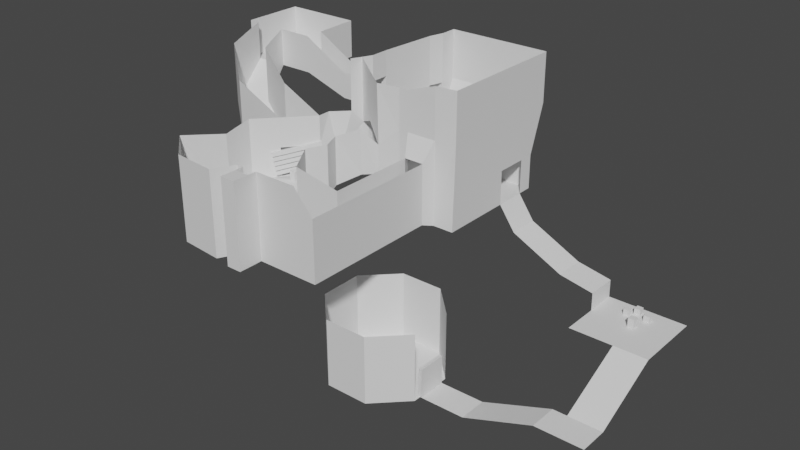 # Source: tutorial.blend  (saved by Blender 3.6.14; exported with 4.5.12 LTS)
import bpy
from mathutils import Matrix  # noqa: F401  (used for matrix-valued properties, if any)

bpy.ops.wm.read_factory_settings(use_empty=True)
scene = bpy.context.scene
scene.name = 'Scene'

# ---- collections
col_collection = bpy.data.collections.new('Collection'); scene.collection.children.link(col_collection)

# ---- node groups
ng_auto_smooth = bpy.data.node_groups.new('Auto Smooth', 'GeometryNodeTree')
_s = ng_auto_smooth.interface.new_socket(name='Geometry', in_out='OUTPUT', socket_type='NodeSocketGeometry')
_s = ng_auto_smooth.interface.new_socket(name='Geometry', in_out='INPUT', socket_type='NodeSocketGeometry')
_s = ng_auto_smooth.interface.new_socket(name='Angle', in_out='INPUT', socket_type='NodeSocketFloat')
_s.subtype = 'ANGLE'
_s.min_value = 0.0
_s.max_value = 3.142
ng_auto_smooth.is_modifier = True
_N = ng_auto_smooth.nodes; _L = ng_auto_smooth.links
n0 = _N.new('NodeGroupOutput'); n0.name = 'Group Output'; n0.location = (480, -100)
n1 = _N.new('NodeGroupInput'); n1.name = 'Group Input'; n1.location = (-420, -300)
n2 = _N.new('NodeGroupInput'); n2.name = 'Group Input.001'; n2.location = (-60, -100)
n3 = _N.new('GeometryNodeSetShadeSmooth'); n3.name = 'Set Shade Smooth'; n3.location = (120, -100)
n3.domain = 'EDGE'
n4 = _N.new('GeometryNodeSetShadeSmooth'); n4.name = 'Set Shade Smooth.001'; n4.location = (300, -100)
n5 = _N.new('GeometryNodeInputMeshEdgeAngle'); n5.name = 'Edge Angle'; n5.location = (-420, -220)
n6 = _N.new('GeometryNodeInputEdgeSmooth'); n6.name = 'Is Edge Smooth'; n6.location = (-60, -160)
n7 = _N.new('GeometryNodeInputShadeSmooth'); n7.name = 'Is Face Smooth'; n7.location = (-240, -340)
n8 = _N.new('FunctionNodeBooleanMath'); n8.name = 'Boolean Math'; n8.location = (-60, -220)
n9 = _N.new('FunctionNodeCompare'); n9.name = 'Compare'; n9.location = (-240, -180)
n9.operation = 'LESS_EQUAL'
_L.new(n5.outputs[0], n9.inputs[0])
_L.new(n4.outputs[0], n0.inputs[0])
_L.new(n1.outputs[1], n9.inputs[1])
_L.new(n9.outputs[0], n8.inputs[0])
_L.new(n7.outputs[0], n8.inputs[1])
_L.new(n2.outputs[0], n3.inputs[0])
_L.new(n6.outputs[0], n3.inputs[1])
_L.new(n3.outputs[0], n4.inputs[0])
_L.new(n8.outputs[0], n3.inputs[2])
n0.is_active_output = True

# ---- world
world_world = bpy.data.worlds.new('World'); scene.world = world_world
world_world.use_nodes = True; world_world.node_tree.nodes.clear()
_N = world_world.node_tree.nodes; _L = world_world.node_tree.links
n0 = _N.new('ShaderNodeOutputWorld'); n0.name = 'World Output'; n0.location = (300, 300)
n1 = _N.new('ShaderNodeBackground'); n1.name = 'Background'; n1.location = (10, 300)
n1.inputs[0].default_value = (0.05088, 0.05088, 0.05088, 1.0)
_L.new(n1.outputs[0], n0.inputs[0])
n0.is_active_output = True
world_world.color = (0.05088, 0.05088, 0.05088)
world_world.use_sun_shadow = False
world_world.sun_shadow_jitter_overblur = 0.0

# ---- meshes
me_cube_001 = bpy.data.meshes.new('Cube.001')
me_cube_001.from_pydata([(-1.0, -1.0, -1.0), (-1.0, -1.0, 1.0), (-1.0, 1.0, -1.0), (-1.0, 1.0, 1.0), (1.0, -1.0, -1.0), (1.0, -1.0, 1.0), (1.0, 1.0, -1.0), (1.0, 1.0, 1.0), (-3.354, -3.402, -1.0), (-3.354, -3.402, 1.0), (-3.354, -1.402, -1.0), (-3.354, -1.402, 1.0), (-1.354, -3.402, -1.0), (-1.354, -3.402, 1.0), (-1.354, -1.402, -1.0), (-1.354, -1.402, 1.0), (3.121, -2.88, -1.0), (3.121, -2.88, 1.0), (3.121, -0.8803, -1.0), (3.121, -0.8803, 1.0), (5.121, -2.88, -1.0), (5.121, -2.88, 1.0), (5.121, -0.8803, -1.0), (5.121, -0.8803, 1.0)], [], [(0, 1, 3, 2), (2, 3, 7, 6), (6, 7, 5, 4), (4, 5, 1, 0), (2, 6, 4, 0), (7, 3, 1, 5), (8, 9, 11, 10), (10, 11, 15, 14), (14, 15, 13, 12), (12, 13, 9, 8), (10, 14, 12, 8), (15, 11, 9, 13), (16, 17, 19, 18), (18, 19, 23, 22), (22, 23, 21, 20), (20, 21, 17, 16), (18, 22, 20, 16), (23, 19, 17, 21)])
me_cube_001.polygons.foreach_set('use_smooth', [True] * 18)
_k = set([(0, 1), (0, 2), (0, 4), (1, 3), (1, 5), (2, 3), (2, 6), (3, 7), (4, 5), (4, 6), (5, 7), (6, 7), (8, 9), (8, 10), (8, 12), (9, 11), (9, 13), (10, 11), (10, 14), (11, 15), (12, 13), (12, 14), (13, 15), (14, 15), (16, 17), (16, 18), (16, 20), (17, 19), (17, 21), (18, 19), (18, 22), (19, 23), (20, 21), (20, 22), (21, 23), (22, 23)])
me_cube_001.attributes.new('sharp_edge', 'BOOLEAN', 'EDGE').data.foreach_set('value', [ (min(e.vertices), max(e.vertices)) in _k for e in me_cube_001.edges])
_uv = me_cube_001.uv_layers.new(name='UVMap')
_uv.uv.foreach_set('vector', [0.375, 0.0, 0.625, 0.0, 0.625, 0.25, 0.375, 0.25, 0.375, 0.25, 0.625, 0.25, 0.625, 0.5, 0.375, 0.5, 0.375, 0.5, 0.625, 0.5, 0.625, 0.75, 0.375, 0.75, 0.375, 0.75, 0.625, 0.75, 0.625, 1.0, 0.375, 1.0, 0.125, 0.5, 0.375, 0.5, 0.375, 0.75, 0.125, 0.75, 0.625, 0.5, 0.875, 0.5, 0.875, 0.75, 0.625, 0.75, 0.375, 0.0, 0.625, 0.0, 0.625, 0.25, 0.375, 0.25, 0.375, 0.25, 0.625, 0.25, 0.625, 0.5, 0.375, 0.5, 0.375, 0.5, 0.625, 0.5, 0.625, 0.75, 0.375, 0.75, 0.375, 0.75, 0.625, 0.75, 0.625, 1.0, 0.375, 1.0, 0.125, 0.5, 0.375, 0.5, 0.375, 0.75, 0.125, 0.75, 0.625, 0.5, 0.875, 0.5, 0.875, 0.75, 0.625, 0.75, 0.375, 0.0, 0.625, 0.0, 0.625, 0.25, 0.375, 0.25, 0.375, 0.25, 0.625, 0.25, 0.625, 0.5, 0.375, 0.5, 0.375, 0.5, 0.625, 0.5, 0.625, 0.75, 0.375, 0.75, 0.375, 0.75, 0.625, 0.75, 0.625, 1.0, 0.375, 1.0, 0.125, 0.5, 0.375, 0.5, 0.375, 0.75, 0.125, 0.75, 0.625, 0.5, 0.875, 0.5, 0.875, 0.75, 0.625, 0.75])
me_cube_001.update()
me_cube_001.normals_split_custom_set([tuple(v) for v in zip(*[iter([-1.0, 0.0, 0.0, -1.0, 0.0, 0.0, -1.0, 0.0, 0.0, -1.0, 0.0, 0.0, 0.0, 1.0, 0.0, 0.0, 1.0, 0.0, 0.0, 1.0, 0.0, 0.0, 1.0, 0.0, 1.0, 0.0, 0.0, 1.0, 0.0, 0.0, 1.0, 0.0, 0.0, 1.0, 0.0, 0.0, 0.0, -1.0, 0.0, 0.0, -1.0, 0.0, 0.0, -1.0, 0.0, 0.0, -1.0, 0.0, 0.0, 0.0, -1.0, 0.0, 0.0, -1.0, 0.0, 0.0, -1.0, 0.0, 0.0, -1.0, 0.0, 0.0, 1.0, 0.0, 0.0, 1.0, 0.0, 0.0, 1.0, 0.0, 0.0, 1.0, -1.0, 0.0, 0.0, -1.0, 0.0, 0.0, -1.0, 0.0, 0.0, -1.0, 0.0, 0.0, 0.0, 1.0, 0.0, 0.0, 1.0, 0.0, 0.0, 1.0, 0.0, 0.0, 1.0, 0.0, 1.0, 0.0, 0.0, 1.0, 0.0, 0.0, 1.0, 0.0, 0.0, 1.0, 0.0, 0.0, 0.0, -1.0, 0.0, 0.0, -1.0, 0.0, 0.0, -1.0, 0.0, 0.0, -1.0, 0.0, 0.0, 0.0, -1.0, 0.0, 0.0, -1.0, 0.0, 0.0, -1.0, 0.0, 0.0, -1.0, 0.0, 0.0, 1.0, 0.0, 0.0, 1.0, 0.0, 0.0, 1.0, 0.0, 0.0, 1.0, -1.0, 0.0, 0.0, -1.0, 0.0, 0.0, -1.0, 0.0, 0.0, -1.0, 0.0, 0.0, 0.0, 1.0, 0.0, 0.0, 1.0, 0.0, 0.0, 1.0, 0.0, 0.0, 1.0, 0.0, 1.0, 0.0, 0.0, 1.0, 0.0, 0.0, 1.0, 0.0, 0.0, 1.0, 0.0, 0.0, 0.0, -1.0, 0.0, 0.0, -1.0, 0.0, 0.0, -1.0, 0.0, 0.0, -1.0, 0.0, 0.0, 0.0, -1.0, 0.0, 0.0, -1.0, 0.0, 0.0, -1.0, 0.0, 0.0, -1.0, 0.0, 0.0, 1.0, 0.0, 0.0, 1.0, 0.0, 0.0, 1.0, 0.0, 0.0, 1.0])] * 3)])
me_plane = bpy.data.meshes.new('Plane')
me_plane.from_pydata([(0.2435, 0.6494, 0.1289), (0.2435, 0.9996, 0.1289), (-0.8883, 0.9996, 0.1289), (0.2435, -0.1637, 0.1289), (-0.8883, -0.1637, 0.1289), (0.2435, 1.167, 0.1289), (-0.8883, 1.167, 0.1289), (0.01062, -0.1637, 0.1289), (0.2435, -0.135, 1.038), (-0.3204, -0.1637, 0.1289), (-0.04528, -0.2756, 0.8183), (0.01062, -0.1637, 1.038), (-0.04528, -0.2756, 0.1601), (-0.2619, -0.2756, 0.1601), (-0.04528, -1.245, 0.1601), (-0.2619, -1.244, 0.1601), (-0.04528, -1.793, 0.1601), (-0.2619, -1.793, 0.1601), (-0.7299, -1.244, 0.1601), (-0.7299, -1.793, 0.1601), (-0.04528, -1.793, 0.8183), (-0.8929, -1.244, 0.1601), (-0.8929, -1.793, 0.1601), (-0.04528, -1.245, 0.8183), (-0.9355, -0.5386, 0.4231), (-1.136, -0.5166, 0.4359), (-0.4259, 1.167, 0.1289), (-0.4259, -0.1637, 0.1289), (-0.4259, -0.1637, 0.5086), (-0.4259, 1.167, 0.5086), (-0.9773, 0.9996, 0.1289), (-0.9773, -0.1637, 0.1289), (-0.9773, 1.167, 0.1289), (-0.9773, 1.167, 0.5086), (-1.073, 0.033, 0.5086), (-0.9773, 0.9996, 0.5086), (-1.08, 1.167, 0.5086), (-1.08, 0.9996, 0.5086), (-1.378, 1.167, 0.755), (-1.378, 0.9996, 0.755), (-1.613, 1.167, 0.755), (-1.613, 0.9996, 0.755), (-1.081, -0.9396, 0.4117), (-0.9545, -0.9396, 0.4117), (-0.7299, -1.89, 0.1601), (-0.8929, -1.89, 0.1601), (-0.7299, -2.06, 1.069), (-0.8929, -2.06, 1.069), (-0.9016, -1.244, 0.3486), (-0.7752, -1.244, 0.3486), (-0.8481, -0.7421, 0.4187), (-1.136, -0.6456, 0.4359), (-1.897, -1.677, 0.1601), (-1.716, -1.244, 0.1601), (-0.4259, -0.1637, 1.038), (-0.6724, -0.2083, 0.5086), (-0.4259, 1.352, 1.038), (-0.9325, 1.352, 1.038), (0.2435, 1.167, 0.5086), (0.2435, 1.352, 1.038), (0.2435, 0.9803, 1.038), (0.2435, 0.6085, 1.038), (0.2435, 0.6494, 0.5086), (0.2435, 0.9996, 0.5086), (-0.3204, -0.1637, 1.038), (-0.2619, -0.2756, 0.8183), (-0.2619, -1.244, 0.8183), (-0.9267, -0.545, 0.9567), (-0.9545, -0.9396, 0.9457), (-0.8481, -0.7421, 0.9527), (-0.6484, -0.2211, 0.8373), (-0.7752, -1.244, 0.9144), (-1.521, -0.7203, 0.4117), (-0.2619, -1.793, 1.069), (-0.7299, -1.793, 1.069), (-0.8929, -1.89, 1.069), (-0.7299, -1.89, 1.069), (-0.7299, -2.06, 0.1601), (-0.8929, -2.06, 0.1601), (-1.725, -0.9396, 0.4117), (-1.725, -1.244, 0.3486), (-1.556, -1.981, 0.1601), (-1.725, -0.9396, 1.056), (-1.725, -1.244, 0.9931), (-1.897, -1.677, 1.069), (-1.556, -1.981, 1.069), (-1.521, -0.7203, 1.056), (-1.265, -0.4087, 0.4462), (-1.212, -0.189, 0.5205), (-1.076, 0.03724, 0.8978), (-0.9773, 0.9996, 1.038), (-1.106, -0.105, 1.048), (-1.265, -0.4087, 1.048), (-1.521, -0.7203, 0.7317), (-1.265, -0.4087, 0.7325), (-1.025, 0.3444, 1.038), (-1.025, 0.1395, 1.038), (-0.9325, 1.167, 1.038), (-1.08, 1.167, 1.038), (-1.08, 0.9996, 1.038), (-1.378, 1.167, 1.038), (-1.378, 0.9996, 1.038), (-1.613, 1.167, 1.038), (-1.613, 0.9996, 1.038), (-1.025, 0.3444, 1.313), (-1.025, 0.1395, 1.313), (-0.9325, 1.352, 1.588), (-0.9773, 0.9996, 1.588), (-0.9325, 1.167, 1.588), (-1.025, 0.3444, 1.588), (-1.025, 0.1395, 1.588), (0.2435, -0.135, 1.588), (0.01062, -0.1637, 1.588), (-0.4259, -0.1637, 1.473), (0.2435, 1.352, 1.588), (0.2435, 0.9803, 1.588), (0.2435, 0.6085, 1.588), (-0.3204, -0.1637, 1.473), (-0.6724, -0.2083, 1.473), (-1.073, 0.033, 1.588), (-1.106, -0.105, 1.599), (-0.4259, 1.352, 1.588), (-0.804, -0.3076, 0.4978), (-0.7721, -0.3487, 1.01), (-0.8725, -0.08765, 0.992), (-0.8725, -0.08765, 1.531), (-1.025, 0.3968, 0.5086), (-1.049, 0.1236, 0.5086), (-1.268, -0.2674, 1.049), (-0.9653, -1.793, 1.069), (-1.088, -2.023, 1.069), (-1.088, -2.023, 0.1601), (-0.9653, -1.793, 0.1601), (-0.8929, -1.793, 1.069)], [], [(6, 2, 30, 32), (26, 27, 9, 7, 3, 0, 1, 5), (14, 16, 20, 23), (12, 14, 23, 10), (14, 15, 17, 16), (17, 15, 18, 19), (19, 18, 21, 22), (8, 11, 7, 3), (58, 59, 60, 63, 1, 5), (9, 13, 12, 7), (7, 12, 10, 11), (51, 50, 24, 25), (29, 58, 5, 26), (6, 32, 33, 29, 26), (4, 27, 28, 55, 34, 31), (27, 26, 29, 28), (34, 55, 28, 29, 33, 35, 126, 127), (30, 31, 34, 127, 126, 35, 33, 32), (2, 4, 31, 30), (33, 36, 37, 35), (36, 38, 39, 37), (38, 40, 41, 39), (48, 49, 43, 42), (19, 22, 45, 44), (75, 76, 46, 47), (21, 18, 49, 48), (42, 43, 50, 51), (80, 79, 82, 83), (88, 122, 55, 34), (33, 29, 56, 57), (29, 56, 59, 58), (3, 0, 62, 61, 8), (62, 63, 60, 61), (13, 15, 14, 12), (15, 13, 65, 66), (13, 9, 64, 65), (122, 24, 67, 123), (50, 43, 68, 69), (24, 50, 69, 67), (43, 49, 71, 68), (71, 49, 18, 15, 66), (133, 22, 132, 129), (48, 42, 79, 80), (17, 19, 74, 73), (17, 73, 20, 16), (77, 78, 47, 46), (44, 76, 74, 19), (45, 75, 47, 78), (55, 70, 54, 28), (27, 28, 54, 64, 9), (44, 45, 78, 77), (76, 44, 77, 46), (75, 45, 44, 76), (81, 52, 84, 85), (52, 53, 80, 83, 84), (22, 21, 53, 52, 81, 131, 132), (21, 48, 80, 53), (51, 72, 79, 42), (88, 34, 89, 91), (96, 127, 34, 89), (86, 82, 79, 72, 93), (25, 87, 72, 51), (57, 97, 33), (37, 39, 101, 99), (38, 36, 98, 100), (39, 41, 103, 101), (40, 38, 100, 102), (36, 33, 97, 98), (37, 99, 90, 35), (98, 97, 90, 99), (98, 99, 101, 100), (100, 101, 103, 102), (90, 97, 108, 107), (97, 57, 106, 108), (105, 104, 109, 110), (95, 104, 109, 107, 90), (11, 8, 111, 112), (8, 61, 116, 111), (64, 54, 113, 117), (91, 89, 119, 120), (61, 60, 115, 116), (60, 59, 114, 115), (54, 70, 118, 113), (121, 114, 59, 56), (56, 121, 106, 57), (96, 89, 119, 110, 105), (10, 65, 64, 11), (11, 112, 117, 64), (25, 88, 87), (55, 122, 123, 70), (25, 24, 122, 88), (124, 125, 118, 70), (128, 88, 91), (89, 119, 125, 124), (126, 127, 96, 95), (35, 126, 95, 90), (92, 94, 87, 88, 128), (131, 130, 129, 132), (130, 131, 81, 85), (133, 22, 45, 75)])
_uv = me_plane.uv_layers.new(name='UVMap')
_uv.uv.foreach_set('vector', [0.0, 0.0, 0.0, 0.0, 0.0, 0.0, 0.0, 0.0, 1.0, 1.0, 1.0, 1.0, 1.0, 1.0, 1.0, 1.0, 1.0, 1.0, 1.0, 1.0, 1.0, 1.0, 1.0, 1.0, 1.0, 1.0, 1.0, 1.0, 1.0, 1.0, 1.0, 1.0, 1.0, 1.0, 1.0, 1.0, 1.0, 1.0, 1.0, 1.0, 1.0, 1.0, 1.0, 1.0, 1.0, 1.0, 1.0, 1.0, 1.0, 1.0, 1.0, 1.0, 1.0, 1.0, 1.0, 1.0, 1.0, 1.0, 1.0, 1.0, 1.0, 1.0, 1.0, 1.0, 1.0, 1.0, 1.0, 1.0, 1.0, 1.0, 0.0, 0.0, 1.0, 1.0, 1.0, 1.0, 1.0, 1.0, 0.0, 0.0, 0.0, 0.0, 0.0, 0.0, 1.0, 1.0, 1.0, 1.0, 1.0, 1.0, 1.0, 1.0, 1.0, 1.0, 1.0, 1.0, 1.0, 1.0, 1.0, 1.0, 1.0, 1.0, 1.0, 1.0, 1.0, 1.0, 1.0, 1.0, 1.0, 1.0, 1.0, 1.0, 1.0, 1.0, 1.0, 1.0, 0.0, 0.0, 0.0, 0.0, 0.0, 0.0, 0.0, 0.0, 0.0, 0.0, 0.0, 0.0, 0.0, 0.0, 0.0, 0.0, 0.0, 0.0, 0.0, 0.0, 0.0, 0.0, 1.0, 1.0, 1.0, 1.0, 1.0, 1.0, 1.0, 1.0, 1.0, 1.0, 1.0, 1.0, 1.0, 1.0, 1.0, 1.0, 1.0, 1.0, 1.0, 1.0, 1.0, 1.0, 1.0, 1.0, 0.0, 0.0, 0.0, 0.0, 0.0, 0.0, 0.0, 0.0, 0.0, 0.0, 0.0, 0.0, 0.0, 0.0, 0.0, 0.0, 0.0, 0.0, 0.0, 0.0, 0.0, 0.0, 0.0, 0.0, 1.0, 1.0, 1.0, 1.0, 1.0, 1.0, 1.0, 1.0, 1.0, 1.0, 1.0, 1.0, 1.0, 1.0, 1.0, 1.0, 1.0, 1.0, 1.0, 1.0, 1.0, 1.0, 1.0, 1.0, 1.0, 1.0, 1.0, 1.0, 1.0, 1.0, 1.0, 1.0, 1.0, 1.0, 1.0, 1.0, 1.0, 1.0, 1.0, 1.0, 0.0, 0.0, 0.0, 0.0, 0.0, 0.0, 0.0, 0.0, 1.0, 1.0, 1.0, 1.0, 1.0, 1.0, 1.0, 1.0, 1.0, 1.0, 1.0, 1.0, 1.0, 1.0, 1.0, 1.0, 1.0, 1.0, 1.0, 1.0, 1.0, 1.0, 0.0, 0.0, 1.0, 1.0, 1.0, 1.0, 1.0, 1.0, 1.0, 1.0, 1.0, 1.0, 1.0, 1.0, 1.0, 1.0, 1.0, 1.0, 1.0, 1.0, 1.0, 1.0, 1.0, 1.0, 1.0, 1.0, 0.0, 0.0, 0.0, 0.0, 1.0, 1.0, 1.0, 1.0, 1.0, 1.0, 1.0, 1.0, 1.0, 1.0, 1.0, 1.0, 1.0, 1.0, 1.0, 1.0, 1.0, 1.0, 1.0, 1.0, 1.0, 1.0, 1.0, 1.0, 1.0, 1.0, 1.0, 1.0, 1.0, 1.0, 1.0, 1.0, 1.0, 1.0, 1.0, 1.0, 1.0, 1.0, 1.0, 1.0, 1.0, 1.0, 1.0, 1.0, 1.0, 1.0, 1.0, 1.0, 1.0, 1.0, 1.0, 1.0, 1.0, 1.0, 1.0, 1.0, 1.0, 1.0, 1.0, 1.0, 1.0, 1.0, 1.0, 1.0, 1.0, 1.0, 1.0, 1.0, 1.0, 1.0, 1.0, 1.0, 1.0, 1.0, 1.0, 1.0, 1.0, 1.0, 1.0, 1.0, 0.0, 0.0, 0.0, 0.0, 1.0, 1.0, 1.0, 1.0, 1.0, 1.0, 1.0, 1.0, 1.0, 1.0, 1.0, 1.0, 1.0, 1.0, 1.0, 1.0, 1.0, 1.0, 1.0, 1.0, 1.0, 1.0, 1.0, 1.0, 1.0, 1.0, 1.0, 1.0, 1.0, 1.0, 1.0, 1.0, 1.0, 1.0, 1.0, 1.0, 1.0, 1.0, 1.0, 1.0, 1.0, 1.0, 1.0, 1.0, 1.0, 1.0, 1.0, 1.0, 1.0, 1.0, 1.0, 1.0, 1.0, 1.0, 1.0, 1.0, 0.0, 0.0, 0.0, 0.0, 0.0, 0.0, 0.0, 0.0, 0.0, 0.0, 0.0, 0.0, 0.0, 0.0, 1.0, 1.0, 1.0, 1.0, 1.0, 1.0, 1.0, 1.0, 1.0, 1.0, 1.0, 1.0, 1.0, 1.0, 1.0, 1.0, 0.0, 0.0, 0.0, 0.0, 0.0, 0.0, 0.0, 0.0, 1.0, 1.0, 1.0, 1.0, 1.0, 1.0, 1.0, 1.0, 1.0, 1.0, 1.0, 1.0, 1.0, 1.0, 0.0, 0.0, 1.0, 1.0, 0.0, 0.0, 1.0, 1.0, 1.0, 1.0, 1.0, 1.0, 1.0, 1.0, 1.0, 1.0, 1.0, 1.0, 1.0, 1.0, 1.0, 1.0, 1.0, 1.0, 1.0, 1.0, 1.0, 1.0, 1.0, 1.0, 1.0, 1.0, 1.0, 1.0, 1.0, 1.0, 1.0, 1.0, 1.0, 1.0, 1.0, 1.0, 1.0, 1.0, 1.0, 1.0, 1.0, 1.0, 1.0, 1.0, 1.0, 1.0, 1.0, 1.0, 1.0, 1.0, 1.0, 1.0, 1.0, 1.0, 1.0, 1.0, 1.0, 1.0, 1.0, 1.0, 1.0, 1.0, 1.0, 1.0, 0.0, 0.0, 1.0, 1.0, 1.0, 1.0, 1.0, 1.0, 1.0, 1.0, 1.0, 1.0, 1.0, 1.0, 1.0, 1.0, 1.0, 1.0, 1.0, 1.0, 1.0, 1.0, 1.0, 1.0, 1.0, 1.0, 1.0, 1.0, 1.0, 1.0, 1.0, 1.0, 1.0, 1.0, 1.0, 1.0, 1.0, 1.0, 1.0, 1.0, 0.0, 0.0, 1.0, 1.0, 1.0, 1.0, 1.0, 1.0, 1.0, 1.0, 1.0, 1.0, 1.0, 1.0, 0.0, 0.0, 1.0, 1.0, 1.0, 1.0, 1.0, 1.0, 1.0, 1.0, 1.0, 1.0, 1.0, 1.0, 1.0, 1.0, 1.0, 1.0, 1.0, 1.0, 1.0, 1.0, 1.0, 1.0, 0.0, 0.0, 0.0, 0.0, 1.0, 1.0, 0.0, 0.0, 1.0, 1.0, 1.0, 1.0, 0.0, 0.0, 1.0, 1.0, 1.0, 1.0, 1.0, 1.0, 1.0, 1.0, 1.0, 1.0, 1.0, 1.0, 1.0, 1.0, 1.0, 1.0, 1.0, 1.0, 1.0, 1.0, 1.0, 1.0, 1.0, 1.0, 1.0, 1.0, 1.0, 1.0, 1.0, 1.0, 1.0, 1.0, 1.0, 1.0, 0.0, 0.0, 0.0, 0.0, 0.0, 0.0, 0.0, 0.0, 1.0, 1.0, 1.0, 1.0, 1.0, 1.0, 1.0, 1.0, 1.0, 1.0, 1.0, 1.0, 1.0, 1.0, 1.0, 1.0, 1.0, 1.0, 1.0, 1.0, 1.0, 1.0, 1.0, 1.0, 0.0, 0.0, 1.0, 1.0, 1.0, 1.0, 0.0, 0.0, 0.0, 0.0, 1.0, 1.0, 1.0, 1.0, 1.0, 1.0, 1.0, 1.0, 0.0, 0.0, 1.0, 1.0, 1.0, 1.0, 1.0, 1.0, 1.0, 1.0, 1.0, 1.0, 1.0, 1.0, 1.0, 1.0, 1.0, 1.0, 1.0, 1.0, 1.0, 1.0, 1.0, 1.0, 1.0, 1.0, 1.0, 1.0, 0.0, 0.0, 1.0, 1.0, 1.0, 1.0, 1.0, 1.0, 1.0, 1.0, 1.0, 1.0, 1.0, 1.0, 1.0, 1.0, 1.0, 1.0, 1.0, 1.0, 1.0, 1.0, 1.0, 1.0, 1.0, 1.0, 1.0, 1.0, 1.0, 1.0, 1.0, 1.0, 1.0, 1.0, 0.5, 0.5, 1.0, 1.0, 1.0, 1.0, 1.0, 1.0, 1.0, 1.0, 1.0, 1.0, 1.0, 1.0, 1.0, 1.0, 1.0, 1.0, 1.0, 1.0, 1.0, 1.0, 1.0, 1.0, 1.0, 1.0, 1.0, 1.0, 1.0, 1.0, 0.0, 0.0, 0.5, 0.5, 1.0, 1.0, 1.0, 1.0, 0.5, 0.5, 1.0, 1.0, 1.0, 1.0, 1.0, 1.0, 1.0, 1.0, 1.0, 1.0, 1.0, 1.0, 1.0, 1.0, 1.0, 1.0, 0.0, 0.0, 0.0, 0.0, 0.0, 0.0, 0.0, 0.0])
me_plane.update()
me_plane_001 = bpy.data.meshes.new('Plane.001')
me_plane_001.from_pydata([(-0.01897, -0.162, -0.163), (-0.01897, 0.162, -0.163), (-0.01897, -0.162, 0.1628), (0.01897, -0.162, 0.163), (0.01897, 0.162, -0.1628), (0.01897, -0.162, -0.1628), (0.01897, 0.162, 0.163), (-0.01897, 0.162, 0.1628)], [], [(4, 1, 7, 6), (2, 3, 6, 7), (1, 0, 2, 7), (5, 4, 6, 3), (0, 5, 3, 2)])
me_plane_001.polygons.foreach_set('use_smooth', [True] * 5)
_k = set([(0, 2), (1, 7), (2, 3), (2, 7), (3, 5), (3, 6), (4, 6), (6, 7)])
me_plane_001.attributes.new('sharp_edge', 'BOOLEAN', 'EDGE').data.foreach_set('value', [ (min(e.vertices), max(e.vertices)) in _k for e in me_plane_001.edges])
_uv = me_plane_001.uv_layers.new(name='UVMap')
_uv.uv.foreach_set('vector', [0.0, 0.0, 0.0, 0.0, 0.0, 0.0, 0.0, 0.0, 0.0, 1.0, 0.06991, 1.0, 0.06991, 1.0, 0.0, 1.0, 0.0, 1.0, 0.0, 1.0, 0.0, 1.0, 0.0, 1.0, 0.06991, 1.0, 0.06991, 1.0, 0.06991, 1.0, 0.06991, 1.0, 0.0, 0.0, 0.0, 0.0, 0.0, 0.0, 0.0, 0.0])
me_plane_001.update()
me_plane_001.normals_split_custom_set([tuple(v) for v in zip(*[iter([0.0, 1.0, 0.0, 0.0, 1.0, 0.0, 0.0, 1.0, 0.0, 0.0, 1.0, 0.0, -0.005654, 0.0, 1.0, -0.005654, 0.0, 1.0, -0.005654, 0.0, 1.0, -0.005654, 0.0, 1.0, -1.0, 0.0, 0.0, -1.0, 0.0, 0.0, -1.0, 0.0, 0.0, -1.0, 0.0, 0.0, 1.0, 0.0, 0.0, 1.0, 0.0, 0.0, 1.0, 0.0, 0.0, 1.0, 0.0, 0.0, 0.0, -1.0, 0.0, 0.0, -1.0, 0.0, 0.0, -1.0, 0.0, 0.0, -1.0, 0.0])] * 3)])
me_cube_002 = bpy.data.meshes.new('Cube.002')
me_cube_002.from_pydata([(-1.0, -1.0, -1.0), (-1.0, -1.0, 1.0), (-1.0, 1.0, -1.0), (-1.0, 1.0, 1.0), (1.0, -1.0, -1.0), (1.0, -1.0, 1.0), (1.0, 1.0, -1.0), (1.0, 1.0, 1.0)], [], [(0, 1, 3, 2), (2, 3, 7, 6), (6, 7, 5, 4), (4, 5, 1, 0), (2, 6, 4, 0), (7, 3, 1, 5)])
_uv = me_cube_002.uv_layers.new(name='UVMap')
_uv.uv.foreach_set('vector', [0.375, 0.0, 0.625, 0.0, 0.625, 0.25, 0.375, 0.25, 0.375, 0.25, 0.625, 0.25, 0.625, 0.5, 0.375, 0.5, 0.375, 0.5, 0.625, 0.5, 0.625, 0.75, 0.375, 0.75, 0.375, 0.75, 0.625, 0.75, 0.625, 1.0, 0.375, 1.0, 0.125, 0.5, 0.375, 0.5, 0.375, 0.75, 0.125, 0.75, 0.625, 0.5, 0.875, 0.5, 0.875, 0.75, 0.625, 0.75])
me_cube_002.update()
me_cube_003 = bpy.data.meshes.new('Cube.003')
me_cube_003.from_pydata([(-1.0, -1.0, -1.0), (-1.0, -1.0, 1.0), (-1.0, 1.0, -1.0), (-1.0, 1.0, 1.0), (1.0, -1.0, -1.0), (1.0, -1.0, 1.0), (1.0, 1.0, -1.0), (1.0, 1.0, 1.0)], [], [(0, 1, 3, 2), (2, 3, 7, 6), (6, 7, 5, 4), (4, 5, 1, 0), (2, 6, 4, 0), (7, 3, 1, 5)])
_uv = me_cube_003.uv_layers.new(name='UVMap')
_uv.uv.foreach_set('vector', [0.375, 0.0, 0.625, 0.0, 0.625, 0.25, 0.375, 0.25, 0.375, 0.25, 0.625, 0.25, 0.625, 0.5, 0.375, 0.5, 0.375, 0.5, 0.625, 0.5, 0.625, 0.75, 0.375, 0.75, 0.375, 0.75, 0.625, 0.75, 0.625, 1.0, 0.375, 1.0, 0.125, 0.5, 0.375, 0.5, 0.375, 0.75, 0.125, 0.75, 0.625, 0.5, 0.875, 0.5, 0.875, 0.75, 0.625, 0.75])
me_cube_003.update()
me_cube_006 = bpy.data.meshes.new('Cube.006')
me_cube_006.from_pydata([(-1.0, -1.0, -1.0), (-1.665, -1.665, 1.0), (-1.0, 1.0, -1.0), (-1.665, 1.665, 1.0), (1.0, -1.0, -1.0), (1.665, -1.665, 1.0), (1.0, 1.0, -1.0), (1.665, 1.665, 1.0), (-1.072, -1.072, 1.585), (-1.072, 1.072, 1.585), (1.072, 1.072, 1.585), (1.072, -1.072, 1.585)], [], [(0, 1, 3, 2), (2, 3, 7, 6), (6, 7, 5, 4), (4, 5, 1, 0), (2, 6, 4, 0), (7, 3, 9, 10), (10, 9, 8, 11), (5, 7, 10, 11), (3, 1, 8, 9), (1, 5, 11, 8)])
_uv = me_cube_006.uv_layers.new(name='UVMap')
_uv.uv.foreach_set('vector', [0.375, 0.0, 0.625, 0.0, 0.625, 0.25, 0.375, 0.25, 0.375, 0.25, 0.625, 0.25, 0.625, 0.5, 0.375, 0.5, 0.375, 0.5, 0.625, 0.5, 0.625, 0.75, 0.375, 0.75, 0.375, 0.75, 0.625, 0.75, 0.625, 1.0, 0.375, 1.0, 0.125, 0.5, 0.375, 0.5, 0.375, 0.75, 0.125, 0.75, 0.625, 0.5, 0.625, 0.25, 0.625, 0.25, 0.625, 0.5, 0.625, 0.5, 0.875, 0.5, 0.875, 0.75, 0.625, 0.75, 0.625, 0.75, 0.625, 0.5, 0.625, 0.5, 0.625, 0.75, 0.625, 0.25, 0.625, 0.0, 0.625, 0.0, 0.625, 0.25, 0.625, 1.0, 0.625, 0.75, 0.625, 0.75, 0.625, 1.0])
me_cube_006.update()
me_cube_007 = bpy.data.meshes.new('Cube.007')
me_cube_007.from_pydata([(-1.0, -1.0, -1.0), (-1.0, -1.0, 1.0), (-1.0, 1.0, -1.0), (-1.0, 1.0, 1.0), (1.0, -1.0, -1.0), (1.0, -1.0, 1.0), (1.0, 1.0, -1.0), (1.0, 1.0, 1.0)], [], [(0, 1, 3, 2), (2, 3, 7, 6), (6, 7, 5, 4), (4, 5, 1, 0), (2, 6, 4, 0), (7, 3, 1, 5)])
_uv = me_cube_007.uv_layers.new(name='UVMap')
_uv.uv.foreach_set('vector', [0.375, 0.0, 0.625, 0.0, 0.625, 0.25, 0.375, 0.25, 0.375, 0.25, 0.625, 0.25, 0.625, 0.5, 0.375, 0.5, 0.375, 0.5, 0.625, 0.5, 0.625, 0.75, 0.375, 0.75, 0.375, 0.75, 0.625, 0.75, 0.625, 1.0, 0.375, 1.0, 0.125, 0.5, 0.375, 0.5, 0.375, 0.75, 0.125, 0.75, 0.625, 0.5, 0.875, 0.5, 0.875, 0.75, 0.625, 0.75])
me_cube_007.update()
me_plane_003 = bpy.data.meshes.new('Plane.003')
me_plane_003.from_pydata([(-0.01897, -0.162, -0.163), (-0.01897, 0.162, -0.163), (-0.01897, -0.162, 0.2727), (0.01897, -0.162, 0.2729), (0.01897, 0.162, -0.1628), (0.01897, -0.162, -0.1628), (0.01897, 0.162, 0.2729), (-0.01897, 0.162, 0.2727)], [], [(4, 1, 7, 6), (2, 3, 6, 7), (1, 0, 2, 7), (5, 4, 6, 3), (0, 5, 3, 2)])
me_plane_003.polygons.foreach_set('use_smooth', [True] * 5)
_k = set([(0, 2), (1, 7), (2, 3), (2, 7), (3, 5), (3, 6), (4, 6), (6, 7)])
me_plane_003.attributes.new('sharp_edge', 'BOOLEAN', 'EDGE').data.foreach_set('value', [ (min(e.vertices), max(e.vertices)) in _k for e in me_plane_003.edges])
_uv = me_plane_003.uv_layers.new(name='UVMap')
_uv.uv.foreach_set('vector', [0.0, 0.0, 0.0, 0.0, 0.0, 0.0, 0.0, 0.0, 0.0, 1.0, 0.06991, 1.0, 0.06991, 1.0, 0.0, 1.0, 0.0, 1.0, 0.0, 1.0, 0.0, 1.0, 0.0, 1.0, 0.06991, 1.0, 0.06991, 1.0, 0.06991, 1.0, 0.06991, 1.0, 0.0, 0.0, 0.0, 0.0, 0.0, 0.0, 0.0, 0.0])
me_plane_003.update()
me_plane_003.normals_split_custom_set([tuple(v) for v in zip(*[iter([-1.934e-10, 1.0, 2.817e-08, -1.934e-10, 1.0, 2.817e-08, -1.934e-10, 1.0, 2.817e-08, -1.934e-10, 1.0, 2.817e-08, -0.005654, 0.0, 1.0, -0.005654, 0.0, 1.0, -0.005654, 0.0, 1.0, -0.005654, 0.0, 1.0, -1.0, 0.0, 0.0, -1.0, 0.0, 0.0, -1.0, 0.0, 0.0, -1.0, 0.0, 0.0, 1.0, 0.0, 0.0, 1.0, 0.0, 0.0, 1.0, 0.0, 0.0, 1.0, 0.0, 0.0, 1.934e-10, -1.0, -2.817e-08, 1.934e-10, -1.0, -2.817e-08, 1.934e-10, -1.0, -2.817e-08, 1.934e-10, -1.0, -2.817e-08])] * 3)])
me_cube_008 = bpy.data.meshes.new('Cube.008')
me_cube_008.from_pydata([(-1.0, -1.0, -1.0), (-1.0, -1.0, 1.0), (-1.0, 1.0, -1.0), (-1.0, 1.0, 1.0), (1.0, -1.0, -1.0), (1.0, -1.0, 1.0), (1.0, 1.0, -1.0), (1.0, 1.0, 1.0)], [], [(0, 1, 3, 2), (2, 3, 7, 6), (6, 7, 5, 4), (4, 5, 1, 0), (2, 6, 4, 0), (7, 3, 1, 5)])
_uv = me_cube_008.uv_layers.new(name='UVMap')
_uv.uv.foreach_set('vector', [0.375, 0.0, 0.625, 0.0, 0.625, 0.25, 0.375, 0.25, 0.375, 0.25, 0.625, 0.25, 0.625, 0.5, 0.375, 0.5, 0.375, 0.5, 0.625, 0.5, 0.625, 0.75, 0.375, 0.75, 0.375, 0.75, 0.625, 0.75, 0.625, 1.0, 0.375, 1.0, 0.125, 0.5, 0.375, 0.5, 0.375, 0.75, 0.125, 0.75, 0.625, 0.5, 0.875, 0.5, 0.875, 0.75, 0.625, 0.75])
me_cube_008.update()
me_cube_009 = bpy.data.meshes.new('Cube.009')
me_cube_009.from_pydata([(-1.0, -1.0, -1.0), (-1.0, -1.0, 1.0), (-1.0, 1.0, -1.0), (-1.0, 1.0, 1.0), (1.0, -1.0, -1.0), (1.0, -1.0, 1.0), (1.0, 1.0, -1.0), (1.0, 1.0, 1.0)], [], [(0, 1, 3, 2), (2, 3, 7, 6), (6, 7, 5, 4), (4, 5, 1, 0), (2, 6, 4, 0), (7, 3, 1, 5)])
_uv = me_cube_009.uv_layers.new(name='UVMap')
_uv.uv.foreach_set('vector', [0.375, 0.0, 0.625, 0.0, 0.625, 0.25, 0.375, 0.25, 0.375, 0.25, 0.625, 0.25, 0.625, 0.5, 0.375, 0.5, 0.375, 0.5, 0.625, 0.5, 0.625, 0.75, 0.375, 0.75, 0.375, 0.75, 0.625, 0.75, 0.625, 1.0, 0.375, 1.0, 0.125, 0.5, 0.375, 0.5, 0.375, 0.75, 0.125, 0.75, 0.625, 0.5, 0.875, 0.5, 0.875, 0.75, 0.625, 0.75])
me_cube_009.update()
me_cube_010 = bpy.data.meshes.new('Cube.010')
me_cube_010.from_pydata([(-1.0, -1.0, -1.0), (-1.0, -1.0, 1.457), (-1.0, 1.0, -1.0), (-1.0, 1.0, 1.457), (1.467, -1.0, -1.0), (1.467, -1.0, 1.457), (1.467, 1.0, -1.0), (1.467, 1.0, 1.457)], [], [(0, 1, 3, 2), (2, 3, 7, 6), (6, 7, 5, 4), (4, 5, 1, 0), (2, 6, 4, 0), (7, 3, 1, 5)])
_uv = me_cube_010.uv_layers.new(name='UVMap')
_uv.uv.foreach_set('vector', [0.375, 0.0, 0.625, 0.0, 0.625, 0.25, 0.375, 0.25, 0.375, 0.25, 0.625, 0.25, 0.625, 0.5, 0.375, 0.5, 0.375, 0.5, 0.625, 0.5, 0.625, 0.75, 0.375, 0.75, 0.375, 0.75, 0.625, 0.75, 0.625, 1.0, 0.375, 1.0, 0.125, 0.5, 0.375, 0.5, 0.375, 0.75, 0.125, 0.75, 0.625, 0.5, 0.875, 0.5, 0.875, 0.75, 0.625, 0.75])
me_cube_010.update()
me_plane_004 = bpy.data.meshes.new('Plane.004')
me_plane_004.from_pydata([(0.2552, -0.583, -0.3856), (-0.2318, -0.5927, -0.3856), (-0.5927, 0.2318, -0.3856), (-0.583, -0.2552, -0.3856), (0.5927, -0.2318, -0.3856), (0.583, 0.2552, -0.3856), (0.2318, 0.5927, -0.3856), (-0.2552, 0.583, -0.3856), (0.2552, -0.583, 0.3856), (-0.2318, -0.5927, 0.3856), (-0.5927, 0.2318, 0.3856), (-0.583, -0.2552, 0.3856), (0.5927, -0.2318, 0.3856), (0.583, 0.2552, 0.3856), (0.2318, 0.5927, 0.3856), (-0.2552, 0.583, 0.3856)], [], [(4, 3, 2, 5), (4, 0, 1, 3), (2, 7, 6, 5), (1, 0, 8, 9), (2, 3, 11, 10), (6, 7, 15, 14), (3, 1, 9, 11), (0, 4, 12, 8), (5, 6, 14, 13), (7, 2, 10, 15)])
_uv = me_plane_004.uv_layers.new(name='UVMap')
_uv.uv.foreach_set('vector', [0.0, 1.0, 0.0, 1.0, 0.0, 1.0, 0.0, 1.0, 0.0, 1.0, 0.0, 1.0, 0.0, 1.0, 0.0, 1.0, 0.0, 1.0, 0.0, 1.0, 0.0, 1.0, 0.0, 1.0, 0.0, 1.0, 0.0, 1.0, 0.0, 1.0, 0.0, 1.0, 0.0, 1.0, 0.0, 1.0, 0.0, 1.0, 0.0, 1.0, 0.0, 1.0, 0.0, 1.0, 0.0, 1.0, 0.0, 1.0, 0.0, 1.0, 0.0, 1.0, 0.0, 1.0, 0.0, 1.0, 0.0, 1.0, 0.0, 1.0, 0.0, 1.0, 0.0, 1.0, 0.0, 1.0, 0.0, 1.0, 0.0, 1.0, 0.0, 1.0, 0.0, 1.0, 0.0, 1.0, 0.0, 1.0, 0.0, 1.0])
me_plane_004.update()
me_plane_005 = bpy.data.meshes.new('Plane.005')
me_plane_005.from_pydata([(0.9373, -0.8548, -1.363), (0.9373, -0.5307, -1.363), (1.728, -0.8548, -1.075), (1.728, -0.5307, -1.075), (1.888, -0.8548, -1.075), (1.888, -0.5307, -1.075), (0.4326, -0.5307, -1.366), (0.4326, -0.8548, -1.366), (2.266, -0.8548, -1.075), (2.266, -0.5307, -1.075), (1.888, 0.2273, -0.689), (2.266, 0.2273, -0.689), (1.888, 0.6494, -0.689), (2.266, 0.6494, -0.689), (1.888, 0.9996, -0.689), (2.266, 0.9996, -0.689), (1.397, 0.2273, -0.689), (1.397, 0.6494, -0.689), (1.397, 0.9996, -0.689), (1.394, 0.6494, -0.4928), (1.394, 0.9996, -0.4928), (0.2435, 0.6494, 0.1289), (0.2435, 0.9996, 0.1289), (1.007, 0.9996, -0.4181), (1.007, 0.6494, -0.4181), (0.4268, 0.9996, -0.1342), (0.4268, 0.6494, -0.1342)], [], [(7, 0, 1, 6), (1, 0, 2, 3), (3, 2, 4, 5), (5, 4, 8, 9), (5, 9, 11, 10), (10, 11, 13, 12), (12, 13, 15, 14), (12, 14, 18, 17), (10, 12, 17, 16), (17, 18, 20, 19), (19, 20, 23, 24), (26, 25, 22, 21), (24, 23, 25, 26)])
_uv = me_plane_005.uv_layers.new(name='UVMap')
_uv.uv.foreach_set('vector', [0.06991, 1.0, 1.0, 1.0, 1.0, 1.0, 0.06991, 1.0, 1.0, 1.0, 1.0, 1.0, 1.0, 1.0, 1.0, 1.0, 1.0, 1.0, 1.0, 1.0, 1.0, 1.0, 1.0, 1.0, 1.0, 1.0, 1.0, 1.0, 1.0, 1.0, 1.0, 1.0, 1.0, 1.0, 1.0, 1.0, 1.0, 1.0, 1.0, 1.0, 1.0, 1.0, 1.0, 1.0, 1.0, 1.0, 1.0, 1.0, 1.0, 1.0, 1.0, 1.0, 1.0, 1.0, 1.0, 1.0, 1.0, 1.0, 1.0, 1.0, 1.0, 1.0, 1.0, 1.0, 1.0, 1.0, 1.0, 1.0, 1.0, 1.0, 1.0, 1.0, 1.0, 1.0, 1.0, 1.0, 1.0, 1.0, 1.0, 1.0, 1.0, 1.0, 1.0, 1.0, 1.0, 1.0, 1.0, 1.0, 1.0, 1.0, 1.0, 1.0, 1.0, 1.0, 1.0, 1.0, 1.0, 1.0, 1.0, 1.0, 1.0, 1.0, 1.0, 1.0])
me_plane_005.update()
me_plane_006 = bpy.data.meshes.new('Plane.006')
me_plane_006.from_pydata([(-1.521, -0.7203, 0.4117), (-1.521, -0.7203, 1.056), (-1.265, -0.4087, 0.4462), (-1.265, -0.4087, 1.048), (-2.67, 0.1395, 1.204), (-2.67, 0.1395, 1.612), (-2.313, 0.1395, 1.204), (-2.313, 0.1395, 1.604), (-1.521, -0.7203, 0.7317), (-1.265, -0.4087, 0.7325), (-2.567, -0.3203, 1.507), (-2.567, -0.3203, 0.8627), (-1.425, 0.3444, 1.038), (-1.425, 0.1395, 1.038), (-1.934, 0.3444, 1.204), (-1.934, 0.1395, 1.204), (-2.786, 0.1395, 1.204), (-1.934, 0.8223, 1.204), (-2.786, 0.8223, 1.204), (-1.025, 0.3444, 1.038), (-1.025, 0.1395, 1.038), (-2.238, -0.182, 0.8972), (-2.238, -0.182, 1.499), (-2.146, -0.6549, 1.282), (-2.146, -0.6549, 0.6372), (-1.757, -0.3971, 0.6717), (-1.757, -0.3971, 1.274), (-1.934, 0.1395, 1.604), (-1.934, 0.8223, 1.612), (-2.786, 0.1395, 1.612), (-2.786, 0.8223, 1.612), (-1.934, 0.3444, 1.604), (-1.425, 0.3444, 1.313), (-1.425, 0.1395, 1.313), (-1.025, 0.3444, 1.313), (-1.025, 0.1395, 1.313)], [(35, 34)], [(26, 22, 21, 25), (11, 21, 6, 4), (10, 11, 4, 5), (1, 8, 9, 3), (2, 9, 3, 26, 25), (12, 14, 15, 13), (24, 11, 10, 23), (13, 20, 19, 12), (24, 25, 21, 11), (4, 16, 29, 5), (0, 2, 25, 24), (1, 8, 0, 24, 23), (7, 27, 15, 6), (15, 14, 17, 18, 16, 4, 6), (18, 17, 28, 30), (16, 18, 30, 29), (21, 22, 7, 6), (31, 28, 17, 14), (12, 19, 34, 32), (20, 13, 33, 35), (12, 32, 31, 14), (13, 15, 27, 33)])
_uv = me_plane_006.uv_layers.new(name='UVMap')
_uv.uv.foreach_set('vector', [0.0, 0.0, 0.0, 0.0, 1.0, 1.0, 1.0, 1.0, 1.0, 1.0, 1.0, 1.0, 1.0, 1.0, 1.0, 1.0, 1.0, 1.0, 1.0, 1.0, 1.0, 1.0, 1.0, 1.0, 1.0, 1.0, 1.0, 1.0, 0.5, 0.5, 0.0, 0.0, 1.0, 1.0, 0.5, 0.5, 0.0, 0.0, 0.0, 0.0, 1.0, 1.0, 0.0, 0.0, 0.0, 0.0, 0.0, 0.0, 0.0, 0.0, 1.0, 1.0, 1.0, 1.0, 1.0, 1.0, 1.0, 1.0, 0.0, 0.0, 1.0, 1.0, 1.0, 1.0, 0.0, 0.0, 1.0, 1.0, 1.0, 1.0, 1.0, 1.0, 1.0, 1.0, 0.0, 0.0, 0.0, 0.0, 0.0, 0.0, 1.0, 1.0, 1.0, 1.0, 1.0, 1.0, 1.0, 1.0, 1.0, 1.0, 1.0, 1.0, 1.0, 1.0, 1.0, 1.0, 1.0, 1.0, 1.0, 1.0, 0.0, 0.0, 0.0, 0.0, 0.0, 0.0, 1.0, 1.0, 0.0, 0.0, 0.0, 0.0, 0.0, 0.0, 0.0, 0.0, 0.0, 0.0, 0.0, 0.0, 0.0, 0.0, 0.0, 0.0, 0.0, 0.0, 0.0, 0.0, 0.0, 0.0, 0.0, 0.0, 0.0, 0.0, 0.0, 0.0, 0.0, 0.0, 1.0, 1.0, 0.0, 0.0, 0.0, 0.0, 1.0, 1.0, 0.0, 0.0, 0.0, 0.0, 0.0, 0.0, 0.0, 0.0, 0.0, 0.0, 1.0, 1.0, 1.0, 1.0, 0.0, 0.0, 1.0, 1.0, 0.0, 0.0, 0.0, 0.0, 1.0, 1.0, 0.0, 0.0, 0.0, 0.0, 0.0, 0.0, 0.0, 0.0, 0.0, 0.0, 0.0, 0.0, 0.0, 0.0, 0.0, 0.0])
me_plane_006.update()

# ---- objects
ob_boxes = bpy.data.objects.new('boxes', me_cube_001)
ob_planout = bpy.data.objects.new('planout', me_plane)
ob_breakable_wall = bpy.data.objects.new('breakable wall', me_plane_001)
ob_player_start = bpy.data.objects.new('player start', me_cube_002)
ob_player_hallway = bpy.data.objects.new('player hallway', me_cube_003)
ob_enemy = bpy.data.objects.new('enemy', me_cube_006)
ob_ending = bpy.data.objects.new('ending?', me_cube_007)
ob_planks = bpy.data.objects.new('planks', me_plane_003)
ob_player_main = bpy.data.objects.new('player main', me_cube_008)
ob_player_secret = bpy.data.objects.new('player secret', me_cube_009)
ob_door_somewhere = bpy.data.objects.new('door somewhere', me_cube_010)
ob_start = bpy.data.objects.new('start', me_plane_004)
ob_hallway = bpy.data.objects.new('hallway', me_plane_005)
ob_secret = bpy.data.objects.new('secret', me_plane_006)

# ---- transforms, parenting, visibility, modifiers, constraints
ob_boxes.location = (20.68, 24.08, 10.76)
ob_boxes.rotation_euler = (-1.629e-07, 0.0, 0.0)
ob_boxes.scale = (0.5, 0.5, 0.5)
ob_boxes.color = (0.8, 0.8, 0.8, 1.0)
ob_planout.location = (-6.396, 10.51, 20.68)
ob_planout.rotation_euler = (-1.629e-07, 0.0, 0.0)
ob_planout.scale = (15.13, 15.13, 15.13)
ob_planout.color = (0.8, 0.8, 0.8, 1.0)
_m = ob_planout.modifiers.new('Auto Smooth', 'NODES')
_m.node_group = ng_auto_smooth
_gi = [s.identifier for s in ng_auto_smooth.interface.items_tree if s.item_type == 'SOCKET' and s.in_out == 'INPUT']
_m[_gi[1]] = 0.5236  # Angle
ob_breakable_wall.location = (-0.1375, 0.02872, 2.483)
ob_breakable_wall.rotation_euler = (-1.629e-07, 0.0, 0.0)
ob_breakable_wall.scale = (15.13, 15.13, 15.13)
ob_breakable_wall.color = (0.8, 0.8, 0.8, 1.0)
ob_player_start.location = (-5.583, 0.5764, 0.8164)
ob_player_start.scale = (0.5, 0.5, 0.8)
ob_player_hallway.location = (21.75, 20.15, 11.06)
ob_player_hallway.scale = (0.5, 0.5, 0.8)
ob_enemy.location = (-16.42, 14.45, 29.18)
ob_enemy.scale = (0.5, 0.5, 0.8)
ob_ending.location = (-29.69, 26.97, 32.8)
ob_ending.scale = (0.8106, 0.8106, 0.8106)
_m = ob_ending.modifiers.new('Subdivision', 'SUBSURF')
ob_planks.location = (-27.73, 1.416, 31.33)
ob_planks.rotation_euler = (0.1679, -0.02242, -0.6852)
ob_planks.scale = (15.87, 24.28, 1.478)
ob_planks.color = (0.8, 0.8, 0.8, 1.0)
_m = ob_planks.modifiers.new('Array', 'ARRAY')
_m.count = 5
_m.relative_offset_displace = (0.0, 0.0, -1.2)
ob_player_main.location = (-26.67, -0.3647, 27.95)
ob_player_main.scale = (0.5, 0.5, 0.8)
ob_player_secret.location = (-38.98, 20.42, 39.7)
ob_player_secret.scale = (0.5, 0.5, 0.8)
ob_door_somewhere.location = (-18.91, -17.62, 24.11)
ob_door_somewhere.scale = (1.009, 1.0, 1.0)
ob_start.location = (-9.009, -0.01432, 5.851)
ob_start.rotation_euler = (-1.629e-07, -0.0, -0.0201)
ob_start.scale = (15.13, 15.13, 15.13)
ob_start.color = (0.8, 0.8, 0.8, 1.0)
_m = ob_start.modifiers.new('Auto Smooth', 'NODES')
_m.node_group = ng_auto_smooth
_gi = [s.identifier for s in ng_auto_smooth.interface.items_tree if s.item_type == 'SOCKET' and s.in_out == 'INPUT']
_m[_gi[1]] = 0.5236  # Angle
ob_hallway.location = (-6.396, 10.51, 20.68)
ob_hallway.rotation_euler = (-1.629e-07, 0.0, 0.0)
ob_hallway.scale = (15.13, 15.13, 15.13)
ob_hallway.color = (0.8, 0.8, 0.8, 1.0)
_m = ob_hallway.modifiers.new('Auto Smooth', 'NODES')
_m.node_group = ng_auto_smooth
_gi = [s.identifier for s in ng_auto_smooth.interface.items_tree if s.item_type == 'SOCKET' and s.in_out == 'INPUT']
_m[_gi[1]] = 0.5236  # Angle
ob_secret.location = (-6.396, 10.51, 20.68)
ob_secret.rotation_euler = (-1.629e-07, 0.0, 0.0)
ob_secret.scale = (15.13, 15.13, 15.13)
ob_secret.color = (0.8, 0.8, 0.8, 1.0)
_m = ob_secret.modifiers.new('Auto Smooth', 'NODES')
_m.node_group = ng_auto_smooth
_gi = [s.identifier for s in ng_auto_smooth.interface.items_tree if s.item_type == 'SOCKET' and s.in_out == 'INPUT']
_m[_gi[1]] = 0.5236  # Angle

# ---- collection membership
col_collection.objects.link(ob_boxes)
col_collection.objects.link(ob_planout)
col_collection.objects.link(ob_breakable_wall)
col_collection.objects.link(ob_player_start)
col_collection.objects.link(ob_player_hallway)
col_collection.objects.link(ob_enemy)
col_collection.objects.link(ob_ending)
col_collection.objects.link(ob_planks)
col_collection.objects.link(ob_player_main)
col_collection.objects.link(ob_player_secret)
col_collection.objects.link(ob_door_somewhere)
col_collection.objects.link(ob_start)
col_collection.objects.link(ob_hallway)
col_collection.objects.link(ob_secret)

# ---- scene / render settings (as saved in the file)
scene.frame_start = 1; scene.frame_end = 250; scene.frame_set(1)
scene.render.engine = 'BLENDER_EEVEE_NEXT'
scene.cycles.sampling_pattern = 'TABULATED_SOBOL'
scene.view_settings.view_transform = 'Filmic'
bpy.context.view_layer.update()

# ---- added for rendering (the .blend has no active camera and no usable light): camera, sun
cam_auto = bpy.data.cameras.new('AutoCamera')
cam_auto.lens = 50.0
cam_auto.sensor_width = 36.0
cam_auto.clip_end = 1666.75
ob_auto_camera = bpy.data.objects.new('AutoCamera', cam_auto)
scene.collection.objects.link(ob_auto_camera)
ob_auto_camera.location = (84.641, -108.814, 98.5213)
ob_auto_camera.rotation_euler = (1.09748, -7.21219e-08, 0.694738)
scene.camera = ob_auto_camera
light_auto_sun = bpy.data.lights.new('AutoSun', 'SUN')
light_auto_sun.energy = 3.0
light_auto_sun.angle = 0.0523599
ob_auto_sun = bpy.data.objects.new('AutoSun', light_auto_sun)
scene.collection.objects.link(ob_auto_sun)
ob_auto_sun.rotation_euler = (0.872665, 0.174533, 0.523599)
bpy.context.view_layer.update()
